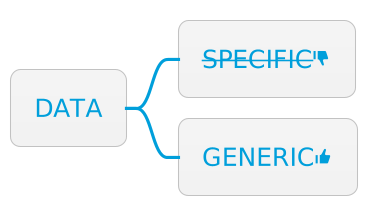

The diagram above was rendered by PlantUML. Its source (embedded in the PNG):
@startmindmap
!include SkinParam.iuml
!theme bluegray

* DATA
** <s>SPECIFIC</s><&thumb-down>
** GENERIC<&thumb-up>

@endmindmap